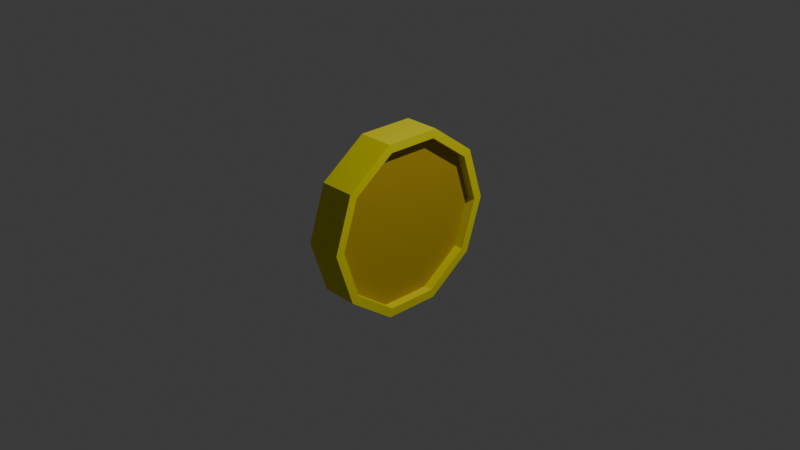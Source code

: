 # Source: M_nze.blend  (saved by Blender 5.0.119; exported with 4.5.12 LTS)
import bpy
from mathutils import Matrix  # noqa: F401  (used for matrix-valued properties, if any)

bpy.ops.wm.read_factory_settings(use_empty=True)
scene = bpy.context.scene
scene.name = 'Scene'

# ---- collections
col_collection = bpy.data.collections.new('Collection'); scene.collection.children.link(col_collection)

# ---- materials (node trees are filled in below, after node groups)
mat_helles_gold = bpy.data.materials.new('Helles Gold')
mat_schatten_gold = bpy.data.materials.new('Schatten Gold')

# ---- material node trees
mat_helles_gold.use_nodes = True; mat_helles_gold.node_tree.nodes.clear()
_N = mat_helles_gold.node_tree.nodes; _L = mat_helles_gold.node_tree.links
n0 = _N.new('ShaderNodeBsdfPrincipled'); n0.name = 'Principled BSDF'; n0.location = (-200, 100)
n0.inputs[0].default_value = (0.8, 0.7392, 0.0, 1.0)
n0.inputs[2].default_value = 1.0
n1 = _N.new('ShaderNodeOutputMaterial'); n1.name = 'Material Output'; n1.location = (200, 100)
_L.new(n0.outputs[0], n1.inputs[0])
n1.is_active_output = True
mat_schatten_gold.use_nodes = True; mat_schatten_gold.node_tree.nodes.clear()
_N = mat_schatten_gold.node_tree.nodes; _L = mat_schatten_gold.node_tree.links
n0 = _N.new('ShaderNodeBsdfPrincipled'); n0.name = 'Principled BSDF'; n0.location = (-200, 100)
n0.inputs[0].default_value = (0.4982, 0.3484, 0.0, 1.0)
n0.inputs[2].default_value = 1.0
n1 = _N.new('ShaderNodeOutputMaterial'); n1.name = 'Material Output'; n1.location = (200, 100)
_L.new(n0.outputs[0], n1.inputs[0])
n1.is_active_output = True

# ---- world
world_world = bpy.data.worlds.new('World'); scene.world = world_world
world_world.use_nodes = True; world_world.node_tree.nodes.clear()
_N = world_world.node_tree.nodes; _L = world_world.node_tree.links
n0 = _N.new('ShaderNodeOutputWorld'); n0.name = 'World Output'; n0.location = (200, 100)
n1 = _N.new('ShaderNodeBackground'); n1.name = 'Background'; n1.location = (-200, 100)
n1.inputs[0].default_value = (0.05088, 0.05088, 0.05088, 1.0)
_L.new(n1.outputs[0], n0.inputs[0])
n0.is_active_output = True
world_world.color = (0.05088, 0.05088, 0.05088)
world_world.sun_shadow_jitter_overblur = 0.0

# ---- cameras
cam_camera = bpy.data.cameras.new('Camera')
cam_camera.clip_end = 100.0
cam_camera.ortho_scale = 7.314

# ---- lights
light_light = bpy.data.lights.new('Light', 'POINT')
light_light.energy = 1000.0
light_light.shadow_soft_size = 0.1

# ---- meshes
me_cylinder = bpy.data.meshes.new('Cylinder')
me_cylinder.from_pydata([(-1.0, 0.9022, -7.55e-08), (1.0, 0.9022, 7.55e-08), (-1.0, 0.7299, -0.5303), (1.0, 0.7299, -0.5303), (-1.0, 0.2788, -0.858), (1.0, 0.2788, -0.858), (-1.0, -0.2788, -0.858), (1.0, -0.2788, -0.858), (-1.0, -0.7299, -0.5303), (1.0, -0.7299, -0.5303), (-1.0, -0.9022, -7.55e-08), (1.0, -0.9022, 7.55e-08), (-1.0, -0.7299, 0.5303), (1.0, -0.7299, 0.5303), (-1.0, -0.2788, 0.858), (1.0, -0.2788, 0.858), (-1.0, 0.2788, 0.858), (1.0, 0.2788, 0.858), (-1.0, 0.7299, 0.5303), (1.0, 0.7299, 0.5303), (-1.0, 1.0, -7.55e-08), (-1.0, 0.809, -0.5878), (1.0, 0.809, -0.5878), (1.0, 1.0, 7.55e-08), (-1.0, 0.309, -0.9511), (1.0, 0.309, -0.9511), (-1.0, -0.309, -0.9511), (1.0, -0.309, -0.9511), (-1.0, -0.809, -0.5878), (1.0, -0.809, -0.5878), (-1.0, -1.0, -7.55e-08), (1.0, -1.0, 7.55e-08), (-1.0, -0.809, 0.5878), (1.0, -0.809, 0.5878), (-1.0, -0.309, 0.9511), (1.0, -0.309, 0.9511), (-1.0, 0.309, 0.9511), (1.0, 0.309, 0.9511), (-1.0, 0.809, 0.5878), (1.0, 0.809, 0.5878), (-0.4752, 0.9022, -7.55e-08), (-0.4752, 0.7299, -0.5303), (0.4752, 0.7299, -0.5303), (0.4752, 0.9022, 7.55e-08), (-0.4752, 0.2788, -0.858), (0.4752, 0.2788, -0.858), (-0.4752, -0.2788, -0.858), (0.4752, -0.2788, -0.858), (-0.4752, -0.7299, -0.5303), (0.4752, -0.7299, -0.5303), (-0.4752, -0.9022, -7.55e-08), (0.4752, -0.9022, 7.55e-08), (-0.4752, -0.7299, 0.5303), (0.4752, -0.7299, 0.5303), (-0.4752, -0.2788, 0.858), (0.4752, -0.2788, 0.858), (-0.4752, 0.2788, 0.858), (0.4752, 0.2788, 0.858), (-0.4752, 0.7299, 0.5303), (0.4752, 0.7299, 0.5303)], [], [(20, 23, 22, 21), (21, 22, 25, 24), (24, 25, 27, 26), (26, 27, 29, 28), (28, 29, 31, 30), (30, 31, 33, 32), (32, 33, 35, 34), (34, 35, 37, 36), (5, 3, 42, 45), (36, 37, 39, 38), (38, 39, 23, 20), (10, 12, 52, 50), (2, 0, 20, 21), (1, 3, 22, 23), (4, 2, 21, 24), (3, 5, 25, 22), (6, 4, 24, 26), (5, 7, 27, 25), (8, 6, 26, 28), (7, 9, 29, 27), (10, 8, 28, 30), (9, 11, 31, 29), (12, 10, 30, 32), (11, 13, 33, 31), (14, 12, 32, 34), (13, 15, 35, 33), (16, 14, 34, 36), (15, 17, 37, 35), (18, 16, 36, 38), (17, 19, 39, 37), (0, 18, 38, 20), (19, 1, 23, 39), (42, 43, 59, 57, 55, 53, 51, 49, 47, 45), (40, 41, 44, 46, 48, 50, 52, 54, 56, 58), (18, 0, 40, 58), (13, 11, 51, 53), (4, 6, 46, 44), (1, 19, 59, 43), (12, 14, 54, 52), (7, 5, 45, 47), (15, 13, 53, 55), (6, 8, 48, 46), (14, 16, 56, 54), (9, 7, 47, 49), (0, 2, 41, 40), (17, 15, 55, 57), (8, 10, 50, 48), (3, 1, 43, 42), (16, 18, 58, 56), (11, 9, 49, 51), (2, 4, 44, 41), (19, 17, 57, 59)])
me_cylinder.polygons.foreach_set('material_index', [0, 0, 0, 0, 0, 0, 0, 0, 0, 0, 0, 0, 0, 0, 0, 0, 0, 0, 0, 0, 0, 0, 0, 0, 0, 0, 0, 0, 0, 0, 0, 0, 1, 1, 0, 0, 0, 0, 0, 0, 0, 0, 0, 0, 0, 0, 0, 0, 0, 0, 0, 0])
_uv = me_cylinder.uv_layers.new(name='UVMap')
_uv.uv.foreach_set('vector', [1.0, 0.5, 1.0, 1.0, 0.9, 1.0, 0.9, 0.5, 0.9, 0.5, 0.9, 1.0, 0.8, 1.0, 0.8, 0.5, 0.8, 0.5, 0.8, 1.0, 0.7, 1.0, 0.7, 0.5, 0.7, 0.5, 0.7, 1.0, 0.6, 1.0, 0.6, 0.5, 0.6, 0.5, 0.6, 1.0, 0.5, 1.0, 0.5, 0.5, 0.5, 0.5, 0.5, 1.0, 0.4, 1.0, 0.4, 0.5, 0.4, 0.5, 0.4, 1.0, 0.3, 1.0, 0.3, 0.5, 0.3, 0.5, 0.3, 1.0, 0.2, 1.0, 0.2, 0.5, 0.4559, 0.3169, 0.3773, 0.4252, 0.3773, 0.4252, 0.4559, 0.3169, 0.2, 0.5, 0.2, 1.0, 0.1, 1.0, 0.1, 0.5, 0.1, 0.5, 0.1, 1.0, -7.451e-08, 1.0, -7.451e-08, 0.5, 0.75, 0.03348, 0.6227, 0.07483, 0.6227, 0.07483, 0.75, 0.03348, 0.8773, 0.4252, 0.75, 0.4665, 0.75, 0.49, 0.8911, 0.4442, 0.25, 0.4665, 0.3773, 0.4252, 0.3911, 0.4442, 0.25, 0.49, 0.9559, 0.3169, 0.8773, 0.4252, 0.8911, 0.4442, 0.9783, 0.3242, 0.3773, 0.4252, 0.4559, 0.3169, 0.4783, 0.3242, 0.3911, 0.4442, 0.9559, 0.1831, 0.9559, 0.3169, 0.9783, 0.3242, 0.9783, 0.1758, 0.4559, 0.3169, 0.4559, 0.1831, 0.4783, 0.1758, 0.4783, 0.3242, 0.8773, 0.07483, 0.9559, 0.1831, 0.9783, 0.1758, 0.8911, 0.05584, 0.4559, 0.1831, 0.3773, 0.07483, 0.3911, 0.05584, 0.4783, 0.1758, 0.75, 0.03348, 0.8773, 0.07483, 0.8911, 0.05584, 0.75, 0.01, 0.3773, 0.07483, 0.25, 0.03348, 0.25, 0.01, 0.3911, 0.05584, 0.6227, 0.07483, 0.75, 0.03348, 0.75, 0.01, 0.6089, 0.05584, 0.25, 0.03348, 0.1227, 0.07483, 0.1089, 0.05584, 0.25, 0.01, 0.5441, 0.1831, 0.6227, 0.07483, 0.6089, 0.05584, 0.5217, 0.1758, 0.1227, 0.07483, 0.04408, 0.1831, 0.02175, 0.1758, 0.1089, 0.05584, 0.5441, 0.3169, 0.5441, 0.1831, 0.5217, 0.1758, 0.5217, 0.3242, 0.04408, 0.1831, 0.04408, 0.3169, 0.02175, 0.3242, 0.02175, 0.1758, 0.6227, 0.4252, 0.5441, 0.3169, 0.5217, 0.3242, 0.6089, 0.4442, 0.04408, 0.3169, 0.1227, 0.4252, 0.1089, 0.4442, 0.02175, 0.3242, 0.75, 0.4665, 0.6227, 0.4252, 0.6089, 0.4442, 0.75, 0.49, 0.1227, 0.4252, 0.25, 0.4665, 0.25, 0.49, 0.1089, 0.4442, 0.3773, 0.4252, 0.25, 0.4665, 0.1227, 0.4252, 0.04408, 0.3169, 0.04408, 0.1831, 0.1227, 0.07483, 0.25, 0.03348, 0.3773, 0.07483, 0.4559, 0.1831, 0.4559, 0.3169, 0.75, 0.4665, 0.8773, 0.4252, 0.9559, 0.3169, 0.9559, 0.1831, 0.8773, 0.07483, 0.75, 0.03348, 0.6227, 0.07483, 0.5441, 0.1831, 0.5441, 0.3169, 0.6227, 0.4252, 0.6227, 0.4252, 0.75, 0.4665, 0.75, 0.4665, 0.6227, 0.4252, 0.1227, 0.07483, 0.25, 0.03348, 0.25, 0.03348, 0.1227, 0.07483, 0.9559, 0.3169, 0.9559, 0.1831, 0.9559, 0.1831, 0.9559, 0.3169, 0.25, 0.4665, 0.1227, 0.4252, 0.1227, 0.4252, 0.25, 0.4665, 0.6227, 0.07483, 0.5441, 0.1831, 0.5441, 0.1831, 0.6227, 0.07483, 0.4559, 0.1831, 0.4559, 0.3169, 0.4559, 0.3169, 0.4559, 0.1831, 0.04408, 0.1831, 0.1227, 0.07483, 0.1227, 0.07483, 0.04408, 0.1831, 0.9559, 0.1831, 0.8773, 0.07483, 0.8773, 0.07483, 0.9559, 0.1831, 0.5441, 0.1831, 0.5441, 0.3169, 0.5441, 0.3169, 0.5441, 0.1831, 0.3773, 0.07483, 0.4559, 0.1831, 0.4559, 0.1831, 0.3773, 0.07483, 0.75, 0.4665, 0.8773, 0.4252, 0.8773, 0.4252, 0.75, 0.4665, 0.04408, 0.3169, 0.04408, 0.1831, 0.04408, 0.1831, 0.04408, 0.3169, 0.8773, 0.07483, 0.75, 0.03348, 0.75, 0.03348, 0.8773, 0.07483, 0.3773, 0.4252, 0.25, 0.4665, 0.25, 0.4665, 0.3773, 0.4252, 0.5441, 0.3169, 0.6227, 0.4252, 0.6227, 0.4252, 0.5441, 0.3169, 0.25, 0.03348, 0.3773, 0.07483, 0.3773, 0.07483, 0.25, 0.03348, 0.8773, 0.4252, 0.9559, 0.3169, 0.9559, 0.3169, 0.8773, 0.4252, 0.1227, 0.4252, 0.04408, 0.3169, 0.04408, 0.3169, 0.1227, 0.4252])
me_cylinder.materials.append(mat_helles_gold)
me_cylinder.materials.append(mat_schatten_gold)
me_cylinder.update()

# ---- objects
ob_light = bpy.data.objects.new('Light', light_light)
ob_camera = bpy.data.objects.new('Camera', cam_camera)
ob_cylinder = bpy.data.objects.new('Cylinder', me_cylinder)

# ---- transforms, parenting, visibility, modifiers, constraints
ob_light.location = (4.076, 1.005, 5.904)
ob_light.rotation_euler = (0.6503, 0.05522, 1.866)
ob_light.lock_rotations_4d = False
ob_light.empty_display_type = 'ARROWS'
ob_light.color = (0.0, 0.0, 0.0, 0.0)
ob_light.lineart.crease_threshold = 0.0
ob_camera.location = (7.359, -6.926, 4.958)
ob_camera.rotation_euler = (1.109, 0.0, 0.8149)
ob_camera.lock_rotations_4d = False
ob_camera.empty_display_type = 'ARROWS'
ob_camera.color = (0.0, 0.0, 0.0, 0.0)
ob_camera.display_type = 'WIRE'
ob_camera.lineart.crease_threshold = 0.0
ob_cylinder.location = (0.0, 0.0, 0.0)
ob_cylinder.scale = (0.1953, 1.0, 1.0)

# ---- collection membership
col_collection.objects.link(ob_light)
col_collection.objects.link(ob_camera)
col_collection.objects.link(ob_cylinder)

# ---- scene / render settings (as saved in the file)
scene.camera = ob_camera
scene.frame_start = 1; scene.frame_end = 250; scene.frame_set(1)
scene.render.engine = 'BLENDER_EEVEE_NEXT'
scene.render.bake_bias = 0.0
scene.render.bake_samples = 0
scene.cycles.sampling_pattern = 'TABULATED_SOBOL'
scene.eevee.use_volume_custom_range = False
bpy.context.view_layer.update()
